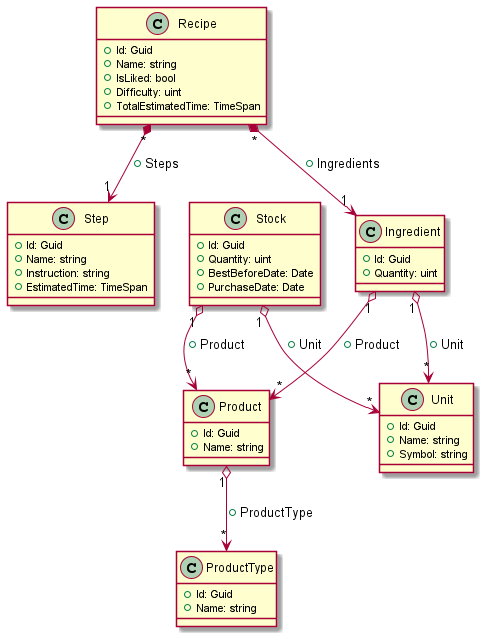

The diagram above was rendered by PlantUML. Its source (embedded in the PNG):
@startuml

class Recipe {
    + Id: Guid
    + Name: string
    + IsLiked: bool
    + Difficulty: uint
    + TotalEstimatedTime: TimeSpan
}

class Step {
    + Id: Guid
    + Name: string
    + Instruction: string
    + EstimatedTime: TimeSpan
}

class Ingredient {
    + Id: Guid
    + Quantity: uint
}

class Product {
    + Id: Guid
    + Name: string
}

class ProductType {
    + Id: Guid
    + Name: string
}


class Unit {
    + Id: Guid
    + Name: string
    + Symbol: string
}

class Stock {
    + Id: Guid
    + Quantity: uint
    + BestBeforeDate: Date
    + PurchaseDate: Date
}

Recipe "*" *--> "1" Step : + Steps
Recipe "*" *--> "1" Ingredient : + Ingredients
Ingredient "1" o--> "*" Product : + Product
Ingredient "1" o--> "*" Unit : + Unit
Product "1" o--> "*" ProductType : + ProductType


Stock "1" o--> "*" Product : + Product
Stock "1" o--> "*" Unit : + Unit

@enduml